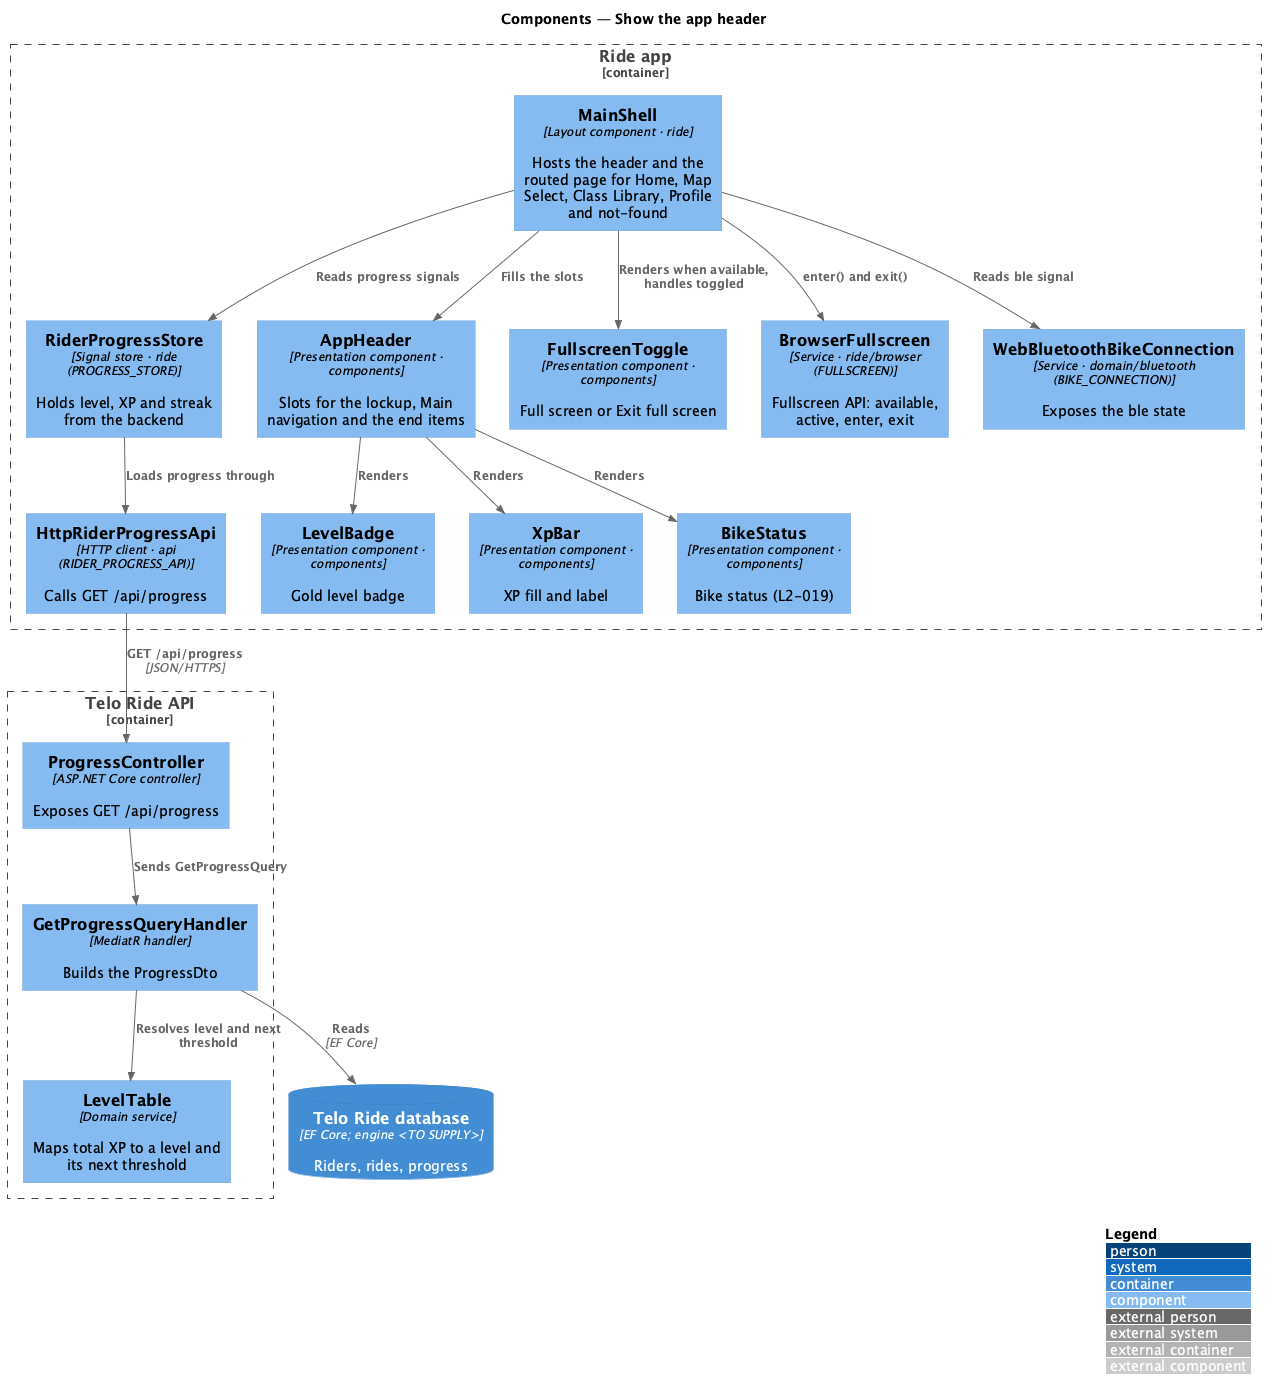

The diagram above was rendered by PlantUML. Its source (embedded in the PNG):
@startuml
!include <C4/C4_Component>
LAYOUT_WITH_LEGEND()
title Components — Show the app header

Container_Boundary(app, "Ride app") {
  Component(shell, "MainShell", "Layout component · ride", "Hosts the header and the routed page for Home, Map Select, Class Library, Profile and not-found")
  Component(store, "RiderProgressStore", "Signal store · ride (PROGRESS_STORE)", "Holds level, XP and streak from the backend")
  Component(apphdr, "AppHeader", "Presentation component · components", "Slots for the lockup, Main navigation and the end items")
  Component(toggle, "FullscreenToggle", "Presentation component · components", "Full screen or Exit full screen")
  Component(fs, "BrowserFullscreen", "Service · ride/browser (FULLSCREEN)", "Fullscreen API: available, active, enter, exit")
  Component(badge, "LevelBadge", "Presentation component · components", "Gold level badge")
  Component(xpbar, "XpBar", "Presentation component · components", "XP fill and label")
  Component(bikestatus, "BikeStatus", "Presentation component · components", "Bike status (L2-019)")
  Component(conn, "WebBluetoothBikeConnection", "Service · domain/bluetooth (BIKE_CONNECTION)", "Exposes the ble state")
  Component(client, "HttpRiderProgressApi", "HTTP client · api (RIDER_PROGRESS_API)", "Calls GET /api/progress")
}
Container_Boundary(api, "Telo Ride API") {
  Component(ctrl, "ProgressController", "ASP.NET Core controller", "Exposes GET /api/progress")
  Component(handler, "GetProgressQueryHandler", "MediatR handler", "Builds the ProgressDto")
  Component(levels, "LevelTable", "Domain service", "Maps total XP to a level and its next threshold")
}
ContainerDb(db, "Telo Ride database", "EF Core; engine <TO SUPPLY>", "Riders, rides, progress")

Rel(shell, store, "Reads progress signals")
Rel(shell, conn, "Reads ble signal")
Rel(shell, apphdr, "Fills the slots")
Rel(shell, toggle, "Renders when available, handles toggled")
Rel(shell, fs, "enter() and exit()")
Rel(apphdr, badge, "Renders")
Rel(apphdr, xpbar, "Renders")
Rel(apphdr, bikestatus, "Renders")
Rel(store, client, "Loads progress through")
Rel(client, ctrl, "GET /api/progress", "JSON/HTTPS")
Rel(ctrl, handler, "Sends GetProgressQuery")
Rel(handler, levels, "Resolves level and next threshold")
Rel(handler, db, "Reads", "EF Core")
@enduml